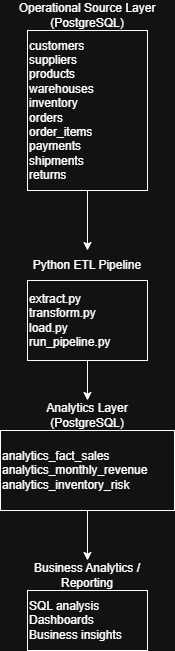

The diagram above was exported from draw.io. Its source (the exported page's mxGraphModel, read from the mxfile embedded in the PNG):
<mxGraphModel dx="542" dy="297" grid="1" gridSize="10" guides="1" tooltips="1" connect="1" arrows="1" fold="1" page="1" pageScale="1" pageWidth="827" pageHeight="1169" math="0" shadow="0">
  <root>
    <mxCell id="0" />
    <mxCell id="1" parent="0" />
    <mxCell id="FrDHBBeQ7CE9fiI3kmP8-13" connectable="0" parent="1" style="group" value="" vertex="1">
      <mxGeometry height="190" width="140" x="280" y="430" as="geometry" />
    </mxCell>
    <mxCell id="FrDHBBeQ7CE9fiI3kmP8-9" parent="FrDHBBeQ7CE9fiI3kmP8-13" style="rounded=0;whiteSpace=wrap;html=1;align=left;movable=1;resizable=1;rotatable=1;deletable=1;editable=1;locked=0;connectable=1;" value="customers&lt;br/&gt;suppliers&lt;br/&gt;products&lt;br/&gt;warehouses&lt;br/&gt;inventory&lt;br/&gt;orders&lt;br/&gt;order_items&lt;br/&gt;payments&lt;br/&gt;shipments&lt;br/&gt;returns" vertex="1">
      <mxGeometry height="160" width="120" x="10" y="30" as="geometry" />
    </mxCell>
    <mxCell id="FrDHBBeQ7CE9fiI3kmP8-12" parent="FrDHBBeQ7CE9fiI3kmP8-13" style="text;html=1;whiteSpace=wrap;strokeColor=none;fillColor=none;align=center;verticalAlign=middle;rounded=0;movable=1;resizable=1;rotatable=1;deletable=1;editable=1;locked=0;connectable=1;" value="&lt;div&gt;Operational Source Layer&lt;/div&gt;&lt;div&gt;(PostgreSQL)&lt;/div&gt;" vertex="1">
      <mxGeometry height="30" width="140" as="geometry" />
    </mxCell>
    <mxCell id="FrDHBBeQ7CE9fiI3kmP8-17" connectable="0" parent="1" style="group" value="" vertex="1">
      <mxGeometry height="110" width="140" x="280" y="680" as="geometry" />
    </mxCell>
    <mxCell id="FrDHBBeQ7CE9fiI3kmP8-15" parent="FrDHBBeQ7CE9fiI3kmP8-17" style="rounded=0;whiteSpace=wrap;html=1;align=left;movable=1;resizable=1;rotatable=1;deletable=1;editable=1;locked=0;connectable=1;" value="&lt;div&gt;extract.py&lt;/div&gt;&lt;div&gt;transform.py&lt;/div&gt;&lt;div&gt;load.py&lt;/div&gt;&lt;div&gt;run_pipeline.py&lt;/div&gt;" vertex="1">
      <mxGeometry height="80" width="120" x="10" y="30" as="geometry" />
    </mxCell>
    <mxCell id="FrDHBBeQ7CE9fiI3kmP8-16" parent="FrDHBBeQ7CE9fiI3kmP8-17" style="text;html=1;whiteSpace=wrap;strokeColor=none;fillColor=none;align=center;verticalAlign=middle;rounded=0;movable=1;resizable=1;rotatable=1;deletable=1;editable=1;locked=0;connectable=1;" value="Python ETL Pipeline" vertex="1">
      <mxGeometry height="30" width="140" as="geometry" />
    </mxCell>
    <mxCell id="FrDHBBeQ7CE9fiI3kmP8-23" connectable="0" parent="1" style="group" value="" vertex="1">
      <mxGeometry height="110" width="174" x="263" y="830" as="geometry" />
    </mxCell>
    <mxCell id="FrDHBBeQ7CE9fiI3kmP8-19" parent="FrDHBBeQ7CE9fiI3kmP8-23" style="rounded=0;whiteSpace=wrap;html=1;align=left;movable=1;resizable=1;rotatable=1;deletable=1;editable=1;locked=0;connectable=1;" value="&lt;div&gt;analytics_fact_sales&lt;/div&gt;&lt;div&gt;analytics_monthly_revenue&lt;/div&gt;&lt;div&gt;analytics_inventory_risk&lt;/div&gt;" vertex="1">
      <mxGeometry height="80" width="174" y="30" as="geometry" />
    </mxCell>
    <mxCell id="FrDHBBeQ7CE9fiI3kmP8-20" parent="FrDHBBeQ7CE9fiI3kmP8-23" style="text;html=1;whiteSpace=wrap;strokeColor=none;fillColor=none;align=center;verticalAlign=middle;rounded=0;movable=1;resizable=1;rotatable=1;deletable=1;editable=1;locked=0;connectable=1;" value="&lt;div&gt;Analytics Layer&lt;/div&gt;&lt;div&gt;(PostgreSQL)&lt;/div&gt;" vertex="1">
      <mxGeometry height="30" width="140" x="17" as="geometry" />
    </mxCell>
    <mxCell id="FrDHBBeQ7CE9fiI3kmP8-26" connectable="0" parent="1" style="group" value="" vertex="1">
      <mxGeometry height="90" width="140" x="280" y="990" as="geometry" />
    </mxCell>
    <mxCell id="FrDHBBeQ7CE9fiI3kmP8-24" parent="FrDHBBeQ7CE9fiI3kmP8-26" style="whiteSpace=wrap;html=1;align=left;" value="SQL analysis&#10;Dashboards&#10;Business insights" vertex="1">
      <mxGeometry height="60" width="120" x="10" y="30" as="geometry" />
    </mxCell>
    <mxCell id="FrDHBBeQ7CE9fiI3kmP8-25" parent="FrDHBBeQ7CE9fiI3kmP8-26" style="text;html=1;whiteSpace=wrap;strokeColor=none;fillColor=none;align=center;verticalAlign=middle;rounded=0;" value="Business Analytics / Reporting" vertex="1">
      <mxGeometry height="30" width="140" as="geometry" />
    </mxCell>
    <mxCell id="FrDHBBeQ7CE9fiI3kmP8-27" edge="1" parent="1" source="FrDHBBeQ7CE9fiI3kmP8-9" style="edgeStyle=orthogonalEdgeStyle;rounded=0;orthogonalLoop=1;jettySize=auto;html=1;exitX=0.5;exitY=1;exitDx=0;exitDy=0;entryX=0.5;entryY=0;entryDx=0;entryDy=0;" target="FrDHBBeQ7CE9fiI3kmP8-16">
      <mxGeometry relative="1" as="geometry" />
    </mxCell>
    <mxCell id="FrDHBBeQ7CE9fiI3kmP8-29" edge="1" parent="1" source="FrDHBBeQ7CE9fiI3kmP8-15" style="edgeStyle=orthogonalEdgeStyle;rounded=0;orthogonalLoop=1;jettySize=auto;html=1;exitX=0.5;exitY=1;exitDx=0;exitDy=0;entryX=0.5;entryY=0;entryDx=0;entryDy=0;" target="FrDHBBeQ7CE9fiI3kmP8-20">
      <mxGeometry relative="1" as="geometry" />
    </mxCell>
    <mxCell id="FrDHBBeQ7CE9fiI3kmP8-30" edge="1" parent="1" source="FrDHBBeQ7CE9fiI3kmP8-19" style="edgeStyle=orthogonalEdgeStyle;rounded=0;orthogonalLoop=1;jettySize=auto;html=1;exitX=0.5;exitY=1;exitDx=0;exitDy=0;entryX=0.5;entryY=0;entryDx=0;entryDy=0;" target="FrDHBBeQ7CE9fiI3kmP8-25">
      <mxGeometry relative="1" as="geometry" />
    </mxCell>
  </root>
</mxGraphModel>